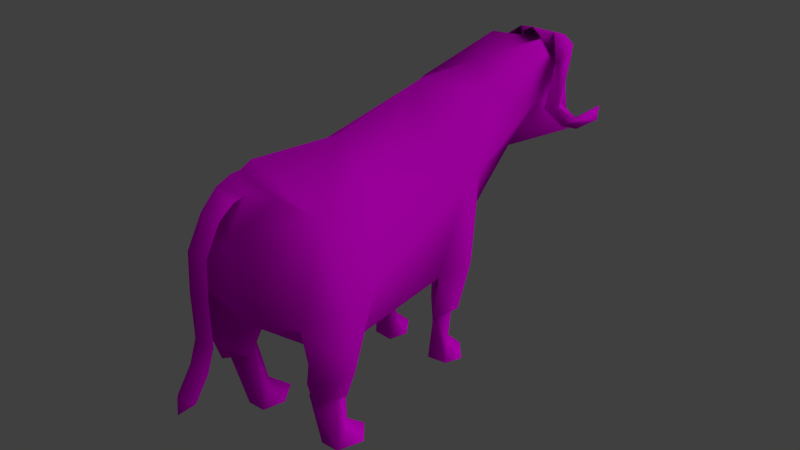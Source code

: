 # Source: aurochs.blend  (saved by Blender 2.72.0; exported with 4.5.12 LTS)
import bpy
from mathutils import Matrix  # noqa: F401  (used for matrix-valued properties, if any)

bpy.ops.wm.read_factory_settings(use_empty=True)
scene = bpy.context.scene
scene.name = 'Scene'

# ---- collections
col_collection_1 = bpy.data.collections.new('Collection 1'); scene.collection.children.link(col_collection_1)

# ---- images (referenced by path relative to the original .blend; pixels are not part of the script)
import os
ASSET_DIR = os.environ.get("B2B_ASSET_DIR", "")  # directory of the original .blend (textures are referenced by path, not embedded)
HERE = os.path.dirname(os.path.abspath(__file__))  # packed textures are extracted next to this script under _unpacked/

def load_image(name, relpath, width, height, colorspace="sRGB"):
    """Load a texture the original file referenced (path relative to the .blend, or extracted next to this script)."""
    p = next((c for c in (os.path.join(HERE, relpath), os.path.join(ASSET_DIR, relpath)) if relpath and os.path.exists(c)), "")
    if p:
        img = bpy.data.images.load(p, check_existing=True)
        img.name = name
    else:  # same state as the original file: an image datablock whose file is absent (Cycles renders it pink)
        img = bpy.data.images.new(name, width, height)
        img.source = "FILE"
        img.filepath = "//" + (relpath or name)
    img.colorspace_settings.name = colorspace
    return img
img_animal_muskox_dds_cached_dds = load_image('animal_muskox.dds.cached.dds', 'animal_muskox.dds.cached.dds', 1024, 1024, 'sRGB')

# ---- materials (node trees are filled in below, after node groups)
mat_material_001 = bpy.data.materials.new('Material.001')
mat_material_001.alpha_threshold = 0.0
mat_material_001.roughness = 0.5

# ---- material node trees
mat_material_001.use_nodes = True; mat_material_001.node_tree.nodes.clear()
_N = mat_material_001.node_tree.nodes; _L = mat_material_001.node_tree.links
n0 = _N.new('ShaderNodeOutputMaterial'); n0.name = 'Material Output'; n0.location = (300, 300)
n1 = _N.new('ShaderNodeBsdfDiffuse'); n1.name = 'Diffuse BSDF'; n1.location = (10, 300)
n2 = _N.new('ShaderNodeTexImage'); n2.name = 'Image Texture'; n2.location = (-180, 300)
n2.width = 140
n2.image = img_animal_muskox_dds_cached_dds
_L.new(n1.outputs[0], n0.inputs[0])
_L.new(n2.outputs[0], n1.inputs[0])
n0.is_active_output = True

# ---- world
world_world = bpy.data.worlds.new('World'); scene.world = world_world
world_world.color = (0.05088, 0.05088, 0.05088)
world_world.use_sun_shadow = False
world_world.sun_shadow_jitter_overblur = 0.0
world_world.cycles.sampling_method = 'MANUAL'
world_world.cycles.sample_map_resolution = 256

# ---- lights
light_point = bpy.data.lights.new('Point', 'SUN')
light_point.transmission_factor = 0.0
light_point.angle = 1.571
light_point.energy = 1.0
light_point.shadow_buffer_clip_start = 0.5
light_point.shadow_soft_size = 1.0
light_point.shadow_cascade_max_distance = 1000.0
light_point.cycles.use_multiple_importance_sampling = False

# ---- meshes
me_muskox_geometry = bpy.data.meshes.new('muskox-Geometry')
me_muskox_geometry.from_pydata([(7.975e-09, -0.09122, 0.8694), (-0.2134, 0.105, 0.7217), (-0.1623, 0.4185, 0.8385), (-8.924e-08, 1.365, 1.322), (-0.2978, -1.254, 0.5906), (-0.2911, -1.203, 0.00317), (-0.2939, -1.142, 0.1166), (-0.4684, -1.217, 0.5707), (-0.4341, -1.203, 0.003173), (-0.3855, -1.398, 0.5554), (-0.02577, 1.82, 2.033), (-0.1619, 1.861, 2.164), (-1.24e-07, 1.762, 2.143), (-1.24e-07, 1.763, 2.142), (0.1623, 0.4185, 0.8385), (0.2134, 0.105, 0.7217), (0.2982, -1.254, 0.5906), (0.2943, -1.142, 0.1166), (0.2914, -1.203, 0.00317), (0.4687, -1.217, 0.5707), (0.3858, -1.398, 0.5554), (0.4344, -1.203, 0.003173), (0.02576, 1.82, 2.033), (0.1619, 1.861, 2.164), (1.047e-08, 0.2172, 2.203), (-0.3584, -0.739, 1.799), (5.312e-08, -0.6076, 2.05), (-0.3247, -1.652, 1.494), (-0.4198, -1.279, 1.798), (-0.4851, -1.548, 1.164), (-0.4754, 0.1454, 1.524), (-0.3445, 0.0353, 1.801), (-0.4432, 0.2802, 0.8508), (-0.3305, 0.5123, 1.477), (-0.3316, 0.6686, 2.031), (-0.4019, -0.05496, 0.8507), (-0.2274, 0.2938, 0.4267), (-0.3558, 0.2512, 0.4346), (-0.1678, 0.1597, 0.5138), (-0.2934, 0.02116, 0.4119), (-0.3325, 0.159, 0.1445), (-0.3304, 0.2055, 0.4594), (-0.2717, 0.2316, 0.1828), (-0.2367, 0.262, 0.4594), (-0.177, 0.1648, 0.1288), (-0.1933, 0.1545, 0.4589), (-0.194, 0.09794, 0.003157), (-0.2848, 0.04455, 0.4595), (-0.3531, 0.1147, 0.003153), (-0.2612, 0.4185, 0.003204), (-0.4049, 0.2486, 0.003212), (-0.1455, 0.2471, 0.003168), (-0.4427, -0.9144, 0.8277), (-0.5239, -0.8839, 1.213), (-0.5908, -1.202, 1.196), (-0.4943, -1.461, 0.6877), (-0.6251, -1.209, 0.7455), (-0.219, -1.21, 0.7684), (-0.4445, -1.092, 0.6183), (-0.2667, -1.299, 0.5364), (-0.4477, -1.412, 0.491), (-0.5417, -1.204, 0.5107), (-0.4507, -1.129, 0.6539), (-0.3866, -1.044, 0.1692), (-0.4429, -1.137, 0.1276), (-0.3666, -0.8441, 0.003166), (-0.2435, -1.03, 0.003248), (-0.503, -1.006, 0.003172), (1.533e-07, -1.55, 1.021), (0.3247, -1.652, 1.494), (1.456e-07, -1.665, 1.655), (1.173e-07, -1.423, 2.138), (-0.223, 1.385, 1.747), (-0.2477, 1.438, 2.214), (-7.801e-08, 0.8924, 2.177), (-0.1428, 2.032, 1.293), (-0.2241, 1.801, 1.86), (-1.262e-07, 1.787, 2.122), (-1.581e-07, 2.152, 1.393), (0.1428, 2.032, 1.293), (-0.2454, 1.833, 1.973), (-0.09331, 1.797, 1.972), (-1.122e-07, 1.627, 2.252), (-0.1552, 1.705, 2.215), (-0.0755, 1.614, 2.203), (-0.285, 1.789, 2.128), (-0.3272, 1.476, 2.069), (-0.3373, 1.607, 1.837), (-0.3825, 1.559, 1.942), (-0.2975, 1.403, 1.699), (-0.3746, 1.528, 1.725), (-0.4013, 1.424, 1.714), (-0.4451, 1.662, 1.486), (-0.4208, 1.681, 1.575), (-0.4111, 1.497, 1.551), (-0.4685, 1.615, 1.581), (-0.5715, 1.756, 1.567), (-0.5423, 1.829, 1.664), (0.2477, 1.308, 2.262), (0.3584, -0.739, 1.799), (0.4851, -1.548, 1.164), (0.4198, -1.279, 1.798), (0.4754, 0.1454, 1.524), (0.3445, 0.0353, 1.801), (0.4432, 0.2802, 0.8508), (0.3305, 0.5123, 1.477), (0.3316, 0.6686, 2.031), (0.4019, -0.05496, 0.8507), (0.2278, 0.2938, 0.4267), (0.3562, 0.2512, 0.4346), (0.1682, 0.1597, 0.5138), (0.2937, 0.02116, 0.4119), (0.3328, 0.159, 0.1445), (0.2721, 0.2316, 0.1828), (0.3307, 0.2055, 0.4594), (0.2371, 0.262, 0.4594), (0.1773, 0.1648, 0.1288), (0.1936, 0.1545, 0.4589), (0.1944, 0.09794, 0.003157), (0.2852, 0.04456, 0.4595), (0.3534, 0.1147, 0.003153), (0.2615, 0.4185, 0.003204), (0.4052, 0.2486, 0.003212), (0.1459, 0.2471, 0.003168), (0.5239, -0.8839, 1.213), (0.4427, -0.9144, 0.8277), (0.5908, -1.202, 1.196), (0.4943, -1.461, 0.6877), (0.6251, -1.209, 0.7455), (0.219, -1.21, 0.7684), (0.4445, -1.092, 0.6183), (0.2671, -1.299, 0.5364), (0.4481, -1.412, 0.491), (0.5421, -1.204, 0.5107), (0.4507, -1.129, 0.6539), (0.3869, -1.044, 0.1692), (0.4433, -1.137, 0.1276), (0.367, -0.8441, 0.003166), (0.2438, -1.03, 0.003248), (0.5033, -1.006, 0.003172), (0.223, 1.385, 1.747), (0.2241, 1.801, 1.86), (0.2454, 1.833, 1.973), (0.09331, 1.797, 1.972), (0.1552, 1.705, 2.215), (0.0755, 1.614, 2.203), (0.285, 1.789, 2.128), (0.3272, 1.476, 2.069), (0.3373, 1.607, 1.837), (0.3825, 1.559, 1.942), (0.2975, 1.403, 1.699), (0.3746, 1.528, 1.725), (0.4013, 1.424, 1.714), (0.4451, 1.662, 1.486), (0.4208, 1.681, 1.575), (0.4111, 1.497, 1.551), (0.4685, 1.615, 1.581), (0.5715, 1.756, 1.567), (0.5423, 1.829, 1.664), (1.314e-07, -1.508, 2.1), (-0.2099, -1.411, 1.929), (0.2099, -1.411, 1.929), (1.919e-07, -1.615, 1.861), (1.861e-07, -1.591, 2.1), (-0.08524, -1.561, 1.973), (0.08524, -1.561, 1.973), (1.919e-07, -2.169, 0.6514), (1.861e-07, -2.159, 0.774), (-0.08524, -2.086, 0.7281), (0.08524, -2.086, 0.7281), (0.08524, -1.66, 1.955), (-0.08524, -1.66, 1.955), (1.861e-07, -1.712, 2.06), (0.08524, -1.916, 1.39), (1.861e-07, -1.979, 1.45), (-0.08524, -1.916, 1.39), (-0.08524, -1.901, 1.673), (0.08524, -1.901, 1.673), (1.861e-07, -1.958, 1.74), (-0.08524, -1.78, 1.878), (0.08524, -1.78, 1.878), (1.861e-07, -1.835, 1.948), (0.08524, -1.907, 1.059), (1.861e-07, -1.975, 1.112), (-0.08524, -1.907, 1.059), (0.08524, -1.967, 0.8936), (1.861e-07, -2.038, 0.9431), (-0.08524, -1.967, 0.8936)], [], [(0, 1, 2), (2, 3, 0), (4, 5, 6), (7, 8, 9), (8, 5, 9), (10, 11, 12), (12, 13, 10), (0, 3, 14), (14, 15, 0), (16, 17, 18), (19, 20, 21), (21, 20, 18), (22, 13, 12), (12, 23, 22), (24, 25, 26), (27, 28, 29), (30, 25, 31), (32, 33, 2), (30, 34, 33), (31, 24, 34), (35, 30, 32), (0, 35, 1), (2, 36, 32), (32, 36, 37), (36, 2, 38), (2, 1, 38), (35, 39, 1), (1, 39, 38), (32, 37, 35), (35, 37, 39), (40, 41, 42), (41, 43, 42), (44, 42, 45), (43, 45, 42), (46, 44, 47), (45, 47, 44), (48, 47, 40), (47, 41, 40), (46, 47, 48), (49, 50, 42), (40, 42, 50), (49, 42, 51), (42, 44, 51), (51, 44, 46), (40, 50, 48), (32, 30, 33), (35, 52, 53), (26, 25, 28), (28, 54, 29), (55, 29, 56), (54, 56, 29), (25, 53, 28), (53, 54, 28), (56, 53, 52), (55, 57, 29), (52, 57, 58), (57, 59, 58), (57, 55, 59), (55, 60, 59), (56, 61, 60), (52, 58, 56), (56, 58, 61), (9, 4, 7), (62, 7, 4), (62, 6, 63), (62, 63, 7), (7, 63, 64), (65, 63, 66), (63, 6, 66), (67, 8, 64), (65, 67, 63), (64, 63, 67), (68, 27, 29), (68, 69, 70), (27, 70, 28), (160, 70, 162, 164), (29, 57, 68), (72, 3, 33), (33, 34, 72), (34, 73, 72), (74, 73, 34), (33, 3, 2), (75, 3, 72), (73, 76, 72), (76, 73, 77), (77, 78, 76), (78, 75, 76), (75, 79, 3), (30, 31, 34), (26, 28, 71), (24, 31, 25), (80, 10, 81), (82, 11, 83), (81, 84, 80), (84, 83, 80), (85, 83, 11), (11, 80, 85), (83, 86, 80), (80, 86, 87), (88, 80, 87), (86, 85, 88), (84, 82, 83), (89, 90, 86), (87, 86, 90), (86, 88, 91), (88, 90, 91), (88, 87, 90), (86, 91, 89), (86, 83, 85), (92, 93, 89), (90, 89, 93), (91, 94, 89), (91, 95, 94), (92, 94, 96), (90, 93, 95), (92, 89, 94), (95, 91, 90), (93, 92, 97), (95, 93, 97), (96, 95, 97), (92, 96, 97), (11, 10, 80), (96, 94, 95), (35, 53, 30), (30, 53, 25), (0, 52, 35), (88, 85, 80), (56, 54, 53), (7, 64, 8), (4, 9, 5), (62, 4, 6), (66, 6, 5), (60, 55, 56), (74, 34, 24), (74, 98, 77), (12, 11, 82), (24, 26, 99), (69, 100, 101), (102, 103, 99), (104, 14, 105), (102, 105, 106), (103, 106, 24), (107, 104, 102), (0, 15, 107), (14, 104, 108), (104, 109, 108), (108, 110, 14), (14, 110, 15), (107, 15, 111), (15, 110, 111), (104, 107, 109), (107, 111, 109), (112, 113, 114), (114, 113, 115), (116, 117, 113), (115, 113, 117), (118, 119, 116), (117, 116, 119), (120, 112, 119), (119, 112, 114), (118, 120, 119), (121, 113, 122), (112, 122, 113), (121, 123, 113), (113, 123, 116), (123, 118, 116), (112, 120, 122), (104, 105, 102), (107, 124, 125), (26, 101, 99), (101, 100, 126), (127, 128, 100), (126, 100, 128), (0, 68, 57), (99, 101, 124), (124, 101, 126), (128, 125, 124), (127, 100, 129), (125, 130, 129), (129, 130, 131), (129, 131, 127), (127, 131, 132), (128, 132, 133), (125, 128, 130), (128, 133, 130), (20, 19, 16), (134, 16, 19), (134, 135, 17), (134, 19, 135), (19, 136, 135), (137, 138, 135), (135, 138, 17), (139, 136, 21), (137, 135, 139), (136, 139, 135), (68, 100, 69), (69, 101, 70), (70, 101, 161), (100, 68, 129), (140, 105, 3), (105, 140, 106), (106, 140, 98), (74, 106, 98), (105, 14, 3), (141, 140, 79), (98, 140, 141), (141, 77, 98), (77, 141, 78), (78, 141, 79), (102, 106, 103), (26, 71, 101), (24, 99, 103), (142, 143, 22), (144, 23, 82), (143, 142, 145), (145, 142, 144), (146, 23, 144), (23, 146, 142), (144, 142, 147), (142, 148, 147), (149, 148, 142), (147, 149, 146), (145, 144, 82), (150, 147, 151), (148, 151, 147), (147, 152, 149), (149, 152, 151), (149, 151, 148), (147, 150, 152), (147, 146, 144), (153, 150, 154), (151, 154, 150), (152, 150, 155), (152, 155, 156), (153, 157, 155), (151, 156, 154), (153, 155, 150), (156, 151, 152), (154, 158, 153), (156, 158, 154), (157, 158, 156), (153, 158, 157), (23, 142, 22), (157, 156, 155), (107, 102, 124), (102, 99, 124), (0, 107, 125), (149, 142, 146), (128, 124, 126), (19, 21, 136), (16, 18, 20), (134, 17, 16), (138, 18, 17), (132, 128, 127), (74, 24, 106), (12, 82, 23), (77, 73, 74), (75, 78, 79), (70, 27, 68), (75, 72, 76), (79, 140, 3), (0, 129, 68), (0, 57, 52), (125, 129, 0), (28, 160, 159), (159, 161, 101), (28, 70, 160), (70, 161, 165, 162), (71, 28, 159), (71, 159, 101), (164, 162, 165), (161, 159, 163, 165), (159, 160, 164, 163), (166, 167, 168), (167, 166, 169), (185, 186, 167, 169), (186, 187, 168, 167), (165, 163, 172, 170), (163, 164, 171, 172), (177, 178, 174, 173), (178, 176, 175, 174), (180, 181, 178, 177), (181, 179, 176, 178), (170, 172, 181, 180), (172, 171, 179, 181), (173, 174, 183, 182), (174, 175, 184, 183), (182, 183, 186, 185), (183, 184, 187, 186)])
me_muskox_geometry.polygons.foreach_set('use_smooth', [True] * 289)
_uv = me_muskox_geometry.uv_layers.new(name='muskox-Geometry-UV')
_uv.uv.foreach_set('vector', [0.438, 0.01018, 0.4656, 0.1224, 0.373, 0.45, 0.373, 0.45, 0.2381, 0.451, 0.438, 0.01018, 0.04823, 0.6663, 0.09859, 0.01018, 0.05305, 0.1028, 0.04063, 0.6449, 0.09863, 0.01018, 0.09862, 0.6452, 0.09863, 0.01018, 0.09859, 0.01018, 0.09862, 0.6452, 0.2308, 0.4292, 0.246, 0.311, 0.241, 0.4083, 0.241, 0.4083, 0.2409, 0.408, 0.2308, 0.4292, 0.438, 0.01018, 0.2381, 0.451, 0.373, 0.45, 0.373, 0.45, 0.4656, 0.1224, 0.438, 0.01018, 0.04823, 0.6663, 0.05305, 0.1028, 0.09859, 0.01018, 0.04063, 0.6449, 0.09862, 0.6452, 0.09863, 0.01018, 0.09863, 0.01018, 0.09862, 0.6452, 0.09859, 0.01018, 0.2308, 0.4292, 0.2409, 0.408, 0.241, 0.4083, 0.241, 0.4083, 0.246, 0.311, 0.2308, 0.4292, 0.5547, 0.9898, 0.7155, 0.7462, 0.6854, 0.9898, 0.9486, 0.5613, 0.8488, 0.757, 0.9281, 0.3634, 0.5033, 0.6035, 0.7155, 0.7462, 0.517, 0.7817, 0.4647, 0.4073, 0.3929, 0.6179, 0.373, 0.45, 0.5033, 0.6035, 0.363, 0.8212, 0.3929, 0.6179, 0.517, 0.7817, 0.5547, 0.9898, 0.363, 0.8212, 0.5893, 0.3141, 0.5033, 0.6035, 0.4647, 0.4073, 0.438, 0.01018, 0.5893, 0.3141, 0.4656, 0.1224, 0.373, 0.45, 0.4695, 0.295, 0.4647, 0.4073, 0.4647, 0.4073, 0.4695, 0.295, 0.4962, 0.3078, 0.4695, 0.295, 0.373, 0.45, 0.4774, 0.2437, 0.373, 0.45, 0.4656, 0.1224, 0.4774, 0.2437, 0.5893, 0.3141, 0.5057, 0.2677, 0.4656, 0.1224, 0.4656, 0.1224, 0.5057, 0.2677, 0.4774, 0.2437, 0.4647, 0.4073, 0.4962, 0.3078, 0.5893, 0.3141, 0.5893, 0.3141, 0.4962, 0.3078, 0.5057, 0.2677, 0.1476, 0.0987, 0.1467, 0.4574, 0.117, 0.1199, 0.1467, 0.4574, 0.1165, 0.4575, 0.117, 0.1199, 0.1458, 0.08996, 0.117, 0.1199, 0.1694, 0.4572, 0.1165, 0.4575, 0.1694, 0.4572, 0.117, 0.1199, 0.2004, 0.01018, 0.1458, 0.08996, 0.2006, 0.4575, 0.1694, 0.4572, 0.2006, 0.4575, 0.1458, 0.08996, 0.1951, 0.01018, 0.2006, 0.4575, 0.1476, 0.0987, 0.2006, 0.4575, 0.1467, 0.4574, 0.1476, 0.0987, 0.2004, 0.01018, 0.2006, 0.4575, 0.1951, 0.01018, 0.1164, 0.01018, 0.1703, 0.01018, 0.117, 0.1199, 0.1476, 0.0987, 0.117, 0.1199, 0.1703, 0.01018, 0.1164, 0.01018, 0.117, 0.1199, 0.1708, 0.01018, 0.117, 0.1199, 0.1458, 0.08996, 0.1708, 0.01018, 0.1708, 0.01018, 0.1458, 0.08996, 0.2004, 0.01018, 0.1476, 0.0987, 0.1703, 0.01018, 0.1951, 0.01018, 0.4647, 0.4073, 0.5033, 0.6035, 0.3929, 0.6179, 0.5893, 0.3141, 0.7246, 0.2256, 0.745, 0.4399, 0.6854, 0.9898, 0.7155, 0.7462, 0.8488, 0.757, 0.8488, 0.757, 0.8316, 0.4405, 0.9281, 0.3634, 0.8714, 0.2873, 0.9281, 0.3634, 0.8159, 0.3175, 0.8316, 0.4405, 0.8159, 0.3175, 0.9281, 0.3634, 0.7155, 0.7462, 0.745, 0.4399, 0.8488, 0.757, 0.745, 0.4399, 0.8316, 0.4405, 0.8488, 0.757, 0.8159, 0.3175, 0.745, 0.4399, 0.7246, 0.2256, 0.8714, 0.2873, 0.8181, 0.1104, 0.9281, 0.3634, 0.7246, 0.2256, 0.8181, 0.1104, 0.7812, 0.2249, 0.8181, 0.1104, 0.8166, 0.1816, 0.7812, 0.2249, 0.8181, 0.1104, 0.8714, 0.2873, 0.8166, 0.1816, 0.8714, 0.2873, 0.8281, 0.2344, 0.8166, 0.1816, 0.8159, 0.3175, 0.8118, 0.2396, 0.8281, 0.2344, 0.7246, 0.2256, 0.7812, 0.2249, 0.8159, 0.3175, 0.8159, 0.3175, 0.7812, 0.2249, 0.8118, 0.2396, 0.09862, 0.6452, 0.04823, 0.6663, 0.04063, 0.6449, 0.01147, 0.6732, 0.04063, 0.6449, 0.04823, 0.6663, 0.01147, 0.6732, 0.05305, 0.1028, 0.01116, 0.1523, 0.01147, 0.6732, 0.01116, 0.1523, 0.04063, 0.6449, 0.04063, 0.6449, 0.01116, 0.1523, 0.05175, 0.1105, 0.01217, 0.01018, 0.01116, 0.1523, 0.05687, 0.01018, 0.01116, 0.1523, 0.05305, 0.1028, 0.05687, 0.01018, 0.05111, 0.01018, 0.09863, 0.01018, 0.05175, 0.1105, 0.01217, 0.01018, 0.05111, 0.01018, 0.01116, 0.1523, 0.05175, 0.1105, 0.01116, 0.1523, 0.05111, 0.01018, 0.9898, 0.01018, 0.9486, 0.5613, 0.9281, 0.3634, 0.9898, 0.01018, 0.9486, 0.5613, 0.9898, 0.6687, 0.9486, 0.5613, 0.9898, 0.6687, 0.8488, 0.757, 0.8898, 0.7931, 0.9898, 0.6687, 0.9898, 0.6687, 0.8898, 0.7931, 0.9281, 0.3634, 0.8181, 0.1104, 0.9898, 0.01018, 0.2413, 0.6562, 0.2381, 0.451, 0.3929, 0.6179, 0.3929, 0.6179, 0.363, 0.8212, 0.2413, 0.6562, 0.363, 0.8212, 0.2283, 0.8739, 0.2413, 0.6562, 0.3085, 0.9898, 0.2283, 0.8739, 0.363, 0.8212, 0.3929, 0.6179, 0.2381, 0.451, 0.373, 0.45, 0.01018, 0.7944, 0.2381, 0.451, 0.2413, 0.6562, 0.2283, 0.8739, 0.129, 0.8579, 0.2413, 0.6562, 0.129, 0.8579, 0.2283, 0.8739, 0.1322, 0.9898, 0.1322, 0.9898, 0.01018, 0.9898, 0.129, 0.8579, 0.01018, 0.9898, 0.01018, 0.7944, 0.129, 0.8579, 0.01018, 0.7944, 0.01018, 0.7944, 0.2381, 0.451, 0.5033, 0.6035, 0.517, 0.7817, 0.363, 0.8212, 0.6854, 0.9898, 0.8488, 0.757, 0.8717, 0.9898, 0.5547, 0.9898, 0.517, 0.7817, 0.7155, 0.7462, 0.2167, 0.2442, 0.2308, 0.4292, 0.217, 0.4517, 0.2526, 0.3831, 0.246, 0.311, 0.2706, 0.3427, 0.217, 0.4517, 0.2423, 0.4077, 0.2167, 0.2442, 0.2423, 0.4077, 0.2706, 0.3427, 0.2167, 0.2442, 0.2597, 0.2715, 0.2706, 0.3427, 0.246, 0.311, 0.246, 0.311, 0.2167, 0.2442, 0.2597, 0.2715, 0.2706, 0.3427, 0.315, 0.2355, 0.2167, 0.2442, 0.2167, 0.2442, 0.315, 0.2355, 0.2166, 0.1563, 0.258, 0.1777, 0.2167, 0.2442, 0.2166, 0.1563, 0.315, 0.2355, 0.2597, 0.2715, 0.258, 0.1777, 0.2423, 0.4077, 0.2526, 0.3831, 0.2706, 0.3427, 0.3397, 0.1792, 0.2166, 0.01018, 0.315, 0.2355, 0.2166, 0.1563, 0.315, 0.2355, 0.2166, 0.01018, 0.315, 0.2355, 0.258, 0.1777, 0.2702, 0.1008, 0.258, 0.1777, 0.2166, 0.01018, 0.2702, 0.1008, 0.258, 0.1777, 0.2166, 0.1563, 0.2166, 0.01018, 0.315, 0.2355, 0.2702, 0.1008, 0.3397, 0.1792, 0.315, 0.2355, 0.2706, 0.3427, 0.2597, 0.2715, 0.3625, 0.05726, 0.3459, 0.01018, 0.3397, 0.1792, 0.2166, 0.01018, 0.3397, 0.1792, 0.3459, 0.01018, 0.2702, 0.1008, 0.3655, 0.1238, 0.3397, 0.1792, 0.2702, 0.1008, 0.3415, 0.07576, 0.3655, 0.1238, 0.3625, 0.05726, 0.3655, 0.1238, 0.3801, 0.09708, 0.2166, 0.01018, 0.3459, 0.01018, 0.3415, 0.07576, 0.3625, 0.05726, 0.3397, 0.1792, 0.3655, 0.1238, 0.3415, 0.07576, 0.2702, 0.1008, 0.2166, 0.01018, 0.3459, 0.01018, 0.3625, 0.05726, 0.4214, 0.01018, 0.3415, 0.07576, 0.3459, 0.01018, 0.4214, 0.01018, 0.3801, 0.09708, 0.3415, 0.07576, 0.4214, 0.01018, 0.3625, 0.05726, 0.3801, 0.09708, 0.4214, 0.01018, 0.246, 0.311, 0.2308, 0.4292, 0.2167, 0.2442, 0.3801, 0.09708, 0.3655, 0.1238, 0.3415, 0.07576, 0.5893, 0.3141, 0.745, 0.4399, 0.5033, 0.6035, 0.5033, 0.6035, 0.745, 0.4399, 0.7155, 0.7462, 0.438, 0.01018, 0.7246, 0.2256, 0.5893, 0.3141, 0.258, 0.1777, 0.2597, 0.2715, 0.2167, 0.2442, 0.8159, 0.3175, 0.8316, 0.4405, 0.745, 0.4399, 0.04063, 0.6449, 0.05175, 0.1105, 0.09863, 0.01018, 0.04823, 0.6663, 0.09862, 0.6452, 0.09859, 0.01018, 0.01147, 0.6732, 0.04823, 0.6663, 0.05305, 0.1028, 0.05687, 0.01018, 0.05305, 0.1028, 0.09859, 0.01018, 0.8281, 0.2344, 0.8714, 0.2873, 0.8159, 0.3175, 0.3085, 0.9898, 0.363, 0.8212, 0.5547, 0.9898, 0.3085, 0.9898, 0.2283, 0.8739, 0.1322, 0.9898, 0.241, 0.4083, 0.246, 0.311, 0.2526, 0.3831, 0.5547, 0.9898, 0.6854, 0.9898, 0.7155, 0.7462, 0.9486, 0.5613, 0.9281, 0.3634, 0.8488, 0.757, 0.5033, 0.6035, 0.517, 0.7817, 0.7155, 0.7462, 0.4647, 0.4073, 0.373, 0.45, 0.3929, 0.6179, 0.5033, 0.6035, 0.3929, 0.6179, 0.363, 0.8212, 0.517, 0.7817, 0.363, 0.8212, 0.5547, 0.9898, 0.5893, 0.3141, 0.4647, 0.4073, 0.5033, 0.6035, 0.438, 0.01018, 0.4656, 0.1224, 0.5893, 0.3141, 0.373, 0.45, 0.4647, 0.4073, 0.4695, 0.295, 0.4647, 0.4073, 0.4962, 0.3078, 0.4695, 0.295, 0.4695, 0.295, 0.4774, 0.2437, 0.373, 0.45, 0.373, 0.45, 0.4774, 0.2437, 0.4656, 0.1224, 0.5893, 0.3141, 0.4656, 0.1224, 0.5057, 0.2677, 0.4656, 0.1224, 0.4774, 0.2437, 0.5057, 0.2677, 0.4647, 0.4073, 0.5893, 0.3141, 0.4962, 0.3078, 0.5893, 0.3141, 0.5057, 0.2677, 0.4962, 0.3078, 0.1476, 0.0987, 0.117, 0.1199, 0.1467, 0.4574, 0.1467, 0.4574, 0.117, 0.1199, 0.1165, 0.4575, 0.1458, 0.08996, 0.1694, 0.4572, 0.117, 0.1199, 0.1165, 0.4575, 0.117, 0.1199, 0.1694, 0.4572, 0.2004, 0.01018, 0.2006, 0.4575, 0.1458, 0.08996, 0.1694, 0.4572, 0.1458, 0.08996, 0.2006, 0.4575, 0.1951, 0.01018, 0.1476, 0.0987, 0.2006, 0.4575, 0.2006, 0.4575, 0.1476, 0.0987, 0.1467, 0.4574, 0.2004, 0.01018, 0.1951, 0.01018, 0.2006, 0.4575, 0.1164, 0.01018, 0.117, 0.1199, 0.1703, 0.01018, 0.1476, 0.0987, 0.1703, 0.01018, 0.117, 0.1199, 0.1164, 0.01018, 0.1708, 0.01018, 0.117, 0.1199, 0.117, 0.1199, 0.1708, 0.01018, 0.1458, 0.08996, 0.1708, 0.01018, 0.2004, 0.01018, 0.1458, 0.08996, 0.1476, 0.0987, 0.1951, 0.01018, 0.1703, 0.01018, 0.4647, 0.4073, 0.3929, 0.6179, 0.5033, 0.6035, 0.5893, 0.3141, 0.745, 0.4399, 0.7246, 0.2256, 0.6854, 0.9898, 0.8488, 0.757, 0.7155, 0.7462, 0.8488, 0.757, 0.9281, 0.3634, 0.8316, 0.4405, 0.8714, 0.2873, 0.8159, 0.3175, 0.9281, 0.3634, 0.8316, 0.4405, 0.9281, 0.3634, 0.8159, 0.3175, 0.438, 0.01018, 0.9898, 0.01018, 0.8181, 0.1104, 0.7155, 0.7462, 0.8488, 0.757, 0.745, 0.4399, 0.745, 0.4399, 0.8488, 0.757, 0.8316, 0.4405, 0.8159, 0.3175, 0.7246, 0.2256, 0.745, 0.4399, 0.8714, 0.2873, 0.9281, 0.3634, 0.8181, 0.1104, 0.7246, 0.2256, 0.7812, 0.2249, 0.8181, 0.1104, 0.8181, 0.1104, 0.7812, 0.2249, 0.8166, 0.1816, 0.8181, 0.1104, 0.8166, 0.1816, 0.8714, 0.2873, 0.8714, 0.2873, 0.8166, 0.1816, 0.8281, 0.2344, 0.8159, 0.3175, 0.8281, 0.2344, 0.8118, 0.2396, 0.7246, 0.2256, 0.8159, 0.3175, 0.7812, 0.2249, 0.8159, 0.3175, 0.8118, 0.2396, 0.7812, 0.2249, 0.09862, 0.6452, 0.04063, 0.6449, 0.04823, 0.6663, 0.01147, 0.6732, 0.04823, 0.6663, 0.04063, 0.6449, 0.01147, 0.6732, 0.01116, 0.1523, 0.05305, 0.1028, 0.01147, 0.6732, 0.04063, 0.6449, 0.01116, 0.1523, 0.04063, 0.6449, 0.05175, 0.1105, 0.01116, 0.1523, 0.01217, 0.01018, 0.05687, 0.01018, 0.01116, 0.1523, 0.01116, 0.1523, 0.05687, 0.01018, 0.05305, 0.1028, 0.05111, 0.01018, 0.05175, 0.1105, 0.09863, 0.01018, 0.01217, 0.01018, 0.01116, 0.1523, 0.05111, 0.01018, 0.05175, 0.1105, 0.05111, 0.01018, 0.01116, 0.1523, 0.9898, 0.01018, 0.9281, 0.3634, 0.9486, 0.5613, 0.9486, 0.5613, 0.8488, 0.757, 0.9898, 0.6687, 0.9898, 0.6687, 0.8488, 0.757, 0.8898, 0.7931, 0.9281, 0.3634, 0.9898, 0.01018, 0.8181, 0.1104, 0.2413, 0.6562, 0.3929, 0.6179, 0.2381, 0.451, 0.3929, 0.6179, 0.2413, 0.6562, 0.363, 0.8212, 0.363, 0.8212, 0.2413, 0.6562, 0.2283, 0.8739, 0.3085, 0.9898, 0.363, 0.8212, 0.2283, 0.8739, 0.3929, 0.6179, 0.373, 0.45, 0.2381, 0.451, 0.129, 0.8579, 0.2413, 0.6562, 0.01018, 0.7944, 0.2283, 0.8739, 0.2413, 0.6562, 0.129, 0.8579, 0.129, 0.8579, 0.1322, 0.9898, 0.2283, 0.8739, 0.1322, 0.9898, 0.129, 0.8579, 0.01018, 0.9898, 0.01018, 0.9898, 0.129, 0.8579, 0.01018, 0.7944, 0.5033, 0.6035, 0.363, 0.8212, 0.517, 0.7817, 0.6854, 0.9898, 0.8717, 0.9898, 0.8488, 0.757, 0.5547, 0.9898, 0.7155, 0.7462, 0.517, 0.7817, 0.2167, 0.2442, 0.217, 0.4517, 0.2308, 0.4292, 0.2706, 0.3427, 0.246, 0.311, 0.2526, 0.3831, 0.217, 0.4517, 0.2167, 0.2442, 0.2423, 0.4077, 0.2423, 0.4077, 0.2167, 0.2442, 0.2706, 0.3427, 0.2597, 0.2715, 0.246, 0.311, 0.2706, 0.3427, 0.246, 0.311, 0.2597, 0.2715, 0.2167, 0.2442, 0.2706, 0.3427, 0.2167, 0.2442, 0.315, 0.2355, 0.2167, 0.2442, 0.2166, 0.1563, 0.315, 0.2355, 0.258, 0.1777, 0.2166, 0.1563, 0.2167, 0.2442, 0.315, 0.2355, 0.258, 0.1777, 0.2597, 0.2715, 0.2423, 0.4077, 0.2706, 0.3427, 0.2526, 0.3831, 0.3397, 0.1792, 0.315, 0.2355, 0.2166, 0.01018, 0.2166, 0.1563, 0.2166, 0.01018, 0.315, 0.2355, 0.315, 0.2355, 0.2702, 0.1008, 0.258, 0.1777, 0.258, 0.1777, 0.2702, 0.1008, 0.2166, 0.01018, 0.258, 0.1777, 0.2166, 0.01018, 0.2166, 0.1563, 0.315, 0.2355, 0.3397, 0.1792, 0.2702, 0.1008, 0.315, 0.2355, 0.2597, 0.2715, 0.2706, 0.3427, 0.3625, 0.05726, 0.3397, 0.1792, 0.3459, 0.01018, 0.2166, 0.01018, 0.3459, 0.01018, 0.3397, 0.1792, 0.2702, 0.1008, 0.3397, 0.1792, 0.3655, 0.1238, 0.2702, 0.1008, 0.3655, 0.1238, 0.3415, 0.07576, 0.3625, 0.05726, 0.3801, 0.09708, 0.3655, 0.1238, 0.2166, 0.01018, 0.3415, 0.07576, 0.3459, 0.01018, 0.3625, 0.05726, 0.3655, 0.1238, 0.3397, 0.1792, 0.3415, 0.07576, 0.2166, 0.01018, 0.2702, 0.1008, 0.3459, 0.01018, 0.4214, 0.01018, 0.3625, 0.05726, 0.3415, 0.07576, 0.4214, 0.01018, 0.3459, 0.01018, 0.3801, 0.09708, 0.4214, 0.01018, 0.3415, 0.07576, 0.3625, 0.05726, 0.4214, 0.01018, 0.3801, 0.09708, 0.246, 0.311, 0.2167, 0.2442, 0.2308, 0.4292, 0.3801, 0.09708, 0.3415, 0.07576, 0.3655, 0.1238, 0.5893, 0.3141, 0.5033, 0.6035, 0.745, 0.4399, 0.5033, 0.6035, 0.7155, 0.7462, 0.745, 0.4399, 0.438, 0.01018, 0.5893, 0.3141, 0.7246, 0.2256, 0.258, 0.1777, 0.2167, 0.2442, 0.2597, 0.2715, 0.8159, 0.3175, 0.745, 0.4399, 0.8316, 0.4405, 0.04063, 0.6449, 0.09863, 0.01018, 0.05175, 0.1105, 0.04823, 0.6663, 0.09859, 0.01018, 0.09862, 0.6452, 0.01147, 0.6732, 0.05305, 0.1028, 0.04823, 0.6663, 0.05687, 0.01018, 0.09859, 0.01018, 0.05305, 0.1028, 0.8281, 0.2344, 0.8159, 0.3175, 0.8714, 0.2873, 0.3085, 0.9898, 0.5547, 0.9898, 0.363, 0.8212, 0.241, 0.4083, 0.2526, 0.3831, 0.246, 0.311, 0.1322, 0.9898, 0.2283, 0.8739, 0.3085, 0.9898, 0.01018, 0.7944, 0.01018, 0.9898, 0.01018, 0.7944, 0.9898, 0.6687, 0.9486, 0.5613, 0.9898, 0.01018, 0.01018, 0.7944, 0.2413, 0.6562, 0.129, 0.8579, 0.01018, 0.7944, 0.2413, 0.6562, 0.2381, 0.451, 0.438, 0.01018, 0.8181, 0.1104, 0.9898, 0.01018, 0.438, 0.01018, 0.8181, 0.1104, 0.7246, 0.2256, 0.7246, 0.2256, 0.8181, 0.1104, 0.438, 0.01018, 0.8488, 0.757, 0.8898, 0.7931, 0.9308, 0.8293, 0.9308, 0.8293, 0.8898, 0.7931, 0.8488, 0.757, 0.8488, 0.757, 0.9898, 0.6687, 0.8898, 0.7931, 0.9898, 0.6687, 0.8898, 0.7931, 0.8898, 0.7931, 0.9898, 0.6687, 0.8717, 0.9898, 0.8488, 0.757, 0.9308, 0.8293, 0.8717, 0.9898, 0.9308, 0.8293, 0.8488, 0.757, 0.9898, 0.6687, 0.8898, 0.7931, 0.0, 0.0, 0.8898, 0.7931, 0.9308, 0.8293, 0.9308, 0.8293, 0.8898, 0.7931, 0.9308, 0.8293, 0.8898, 0.7931, 0.8898, 0.7931, 0.9308, 0.8293, 0.9898, 0.6687, 0.9308, 0.8293, 0.8898, 0.7931, 0.9308, 0.8293, 0.9898, 0.6687, 0.8898, 0.7931, 0.8898, 0.7931, 0.9308, 0.8293, 0.9308, 0.8293, 0.8898, 0.7931, 0.9308, 0.8293, 0.8898, 0.7931, 0.8898, 0.7931, 0.9308, 0.8293, 0.8898, 0.7931, 0.9308, 0.8293, 0.9308, 0.8293, 0.8898, 0.7931, 0.9308, 0.8293, 0.8898, 0.7931, 0.8898, 0.7931, 0.9308, 0.8293, 0.8898, 0.7931, 0.9308, 0.8293, 0.9308, 0.8293, 0.8898, 0.7931, 0.9308, 0.8293, 0.8898, 0.7931, 0.8898, 0.7931, 0.9308, 0.8293, 0.8898, 0.7931, 0.9308, 0.8293, 0.9308, 0.8293, 0.8898, 0.7931, 0.9308, 0.8293, 0.8898, 0.7931, 0.8898, 0.7931, 0.9308, 0.8293, 0.8898, 0.7931, 0.9308, 0.8293, 0.9308, 0.8293, 0.8898, 0.7931, 0.9308, 0.8293, 0.8898, 0.7931, 0.8898, 0.7931, 0.9308, 0.8293, 0.8898, 0.7931, 0.9308, 0.8293, 0.9308, 0.8293, 0.8898, 0.7931, 0.9308, 0.8293, 0.8898, 0.7931, 0.8898, 0.7931, 0.9308, 0.8293, 0.8898, 0.7931, 0.9308, 0.8293, 0.9308, 0.8293, 0.8898, 0.7931, 0.9308, 0.8293, 0.8898, 0.7931, 0.8898, 0.7931, 0.9308, 0.8293])
me_muskox_geometry.materials.append(mat_material_001)
me_muskox_geometry.use_remesh_preserve_volume = False
me_muskox_geometry.use_remesh_preserve_attributes = False
me_muskox_geometry.use_mirror_vertex_groups = False
me_muskox_geometry.update()
arm_armature = bpy.data.armatures.new('Armature')  # bones are not reproduced

# ---- objects
ob_armature = bpy.data.objects.new('Armature', arm_armature)
ob_muskox = bpy.data.objects.new('muskox', me_muskox_geometry)
ob_point = bpy.data.objects.new('Point', light_point)

# ---- transforms, parenting, visibility, modifiers, constraints
ob_armature.location = (0.0, 0.0, 0.0)
ob_armature.show_in_front = True
ob_armature.lineart.crease_threshold = 0.0
ob_muskox.parent = ob_armature
ob_muskox.location = (0.0, 0.0, 0.0)
ob_muskox.scale = (1.4, 1.4, 1.4)
ob_muskox.lineart.crease_threshold = 0.0
_vg = ob_muskox.vertex_groups.new(name='ThreeBagsFull')
_vg = ob_muskox.vertex_groups.new(name='Neck')
for _i, _w in zip([2, 3, 14, 24, 30, 31, 32, 33, 34, 72, 73, 74, 75, 76, 77, 78, 79, 98, 102, 103, 104, 105, 106, 140, 141], [0.09401, 0.8938, 0.09397, 0.141, 0.06702, 0.08526, 0.008003, 0.7026, 0.7858, 0.9355, 0.5212, 0.8188, 0.06911, 0.14, 0.1507, 0.04158, 0.06924, 0.5527, 0.06722, 0.08655, 0.007931, 0.7016, 0.7767, 0.9341, 0.1423]): _vg.add([_i], _w, 'REPLACE')
_vg = ob_muskox.vertex_groups.new(name='Head')
for _i, _w in zip([3, 10, 11, 12, 13, 22, 23, 34, 72, 73, 74, 75, 76, 77, 78, 79, 80, 81, 82, 83, 84, 85, 86, 87, 88, 89, 90, 91, 92, 93, 94, 95, 96, 97, 98, 106, 140, 141, 142, 143, 144, 145, 146, 147, 148, 149, 150, 151, 152, 153, 154, 155, 156, 157, 158], [0.05344, 1.0, 1.0, 1.0, 1.0, 1.0, 1.0, 0.009284, 0.05592, 0.469, 0.09842, 0.9274, 0.8588, 0.8504, 0.9523, 0.9273, 1.0, 1.0, 1.0, 1.0, 1.0, 1.0, 1.0, 1.0, 1.0, 1.0, 1.0, 1.0, 1.0, 1.0, 1.0, 1.0, 1.0, 1.0, 0.4304, 0.02734, 0.05773, 0.8566, 1.0, 1.0, 1.0, 1.0, 1.0, 1.0, 1.0, 1.0, 1.0, 1.0, 1.0, 1.0, 1.0, 1.0, 1.0, 1.0, 1.0]): _vg.add([_i], _w, 'REPLACE')
_vg = ob_muskox.vertex_groups.new(name='Body_Front')
for _i, _w in zip([24, 25, 26, 30, 31, 33, 34, 74, 99, 102, 103, 105, 106], [0.337, 0.01009, 0.07987, 0.3136, 0.5049, 0.06306, 0.07392, 0.01639, 0.1229, 0.3159, 0.5171, 0.06355, 0.07476]): _vg.add([_i], _w, 'REPLACE')
_vg = ob_muskox.vertex_groups.new(name='Body_Rear')
for _i, _w in zip([24, 25, 26, 71, 99, 103], [0.02962, 0.03793, 0.4006, 0.005309, 0.1799, 0.01186]): _vg.add([_i], _w, 'REPLACE')
_vg = ob_muskox.vertex_groups.new(name='Pelvis_Left')
for _i, _w in zip([25, 26, 27, 28, 29, 31, 52, 53, 54, 55, 56, 57, 58, 59, 60, 61, 68, 69, 70, 99, 100, 129, 160, 162], [0.3129, 0.08989, 0.5758, 0.1391, 0.7862, 0.03691, 0.8104, 0.8416, 0.8106, 0.2377, 0.1957, 0.962, 0.2142, 0.5136, 0.3298, 0.258, 0.7203, 0.102, 0.135, 0.03817, 0.09005, 0.0155, 0.06037, 0.02617]): _vg.add([_i], _w, 'REPLACE')
_vg = ob_muskox.vertex_groups.new(name='Leg_Left')
for _i, _w in zip([4, 7, 9, 27, 29, 52, 54, 55, 56, 58, 59, 60, 61, 62, 64], [0.9826, 0.7807, 0.8404, 0.006174, 0.09837, 0.1016, 0.09105, 0.7463, 0.7856, 0.7723, 0.4711, 0.6547, 0.7264, 0.9157, 0.01759]): _vg.add([_i], _w, 'REPLACE')
_vg = ob_muskox.vertex_groups.new(name='Shin_Left')
_vg = ob_muskox.vertex_groups.new(name='Foot_Left')
for _i, _w in zip([5, 6, 7, 8, 9, 62, 63, 64, 65, 66, 67], [1.023, 0.9805, 0.2193, 1.015, 0.1596, 0.08434, 0.9784, 0.9662, 0.9944, 0.9965, 0.9927]): _vg.add([_i], _w, 'REPLACE')
_vg = ob_muskox.vertex_groups.new(name='Pelvis_Right')
for _i, _w in zip([25, 26, 27, 28, 29, 31, 53, 68, 69, 70, 71, 99, 100, 101, 103, 124, 125, 126, 127, 128, 129, 130, 131, 132, 133, 161, 162], [0.2674, 0.1356, 0.06118, 0.02885, 0.03102, 0.02158, 0.004809, 0.2757, 0.5316, 0.1122, 0.0006141, 0.2714, 0.7402, 0.1299, 0.02638, 0.8472, 0.8421, 0.8138, 0.2356, 0.2134, 0.9328, 0.5918, 0.6071, 0.4186, 0.4269, 0.05503, 0.01264]): _vg.add([_i], _w, 'REPLACE')
_vg = ob_muskox.vertex_groups.new(name='Leg_Right')
for _i, _w in zip([16, 17, 19, 20, 69, 100, 125, 126, 127, 128, 130, 131, 132, 133, 134, 136], [0.9811, 0.00255, 0.9637, 0.9149, 0.004081, 0.09476, 0.0683, 0.08361, 0.7401, 0.7648, 0.3611, 0.3549, 0.549, 0.5384, 0.9949, 0.0125]): _vg.add([_i], _w, 'REPLACE')
_vg = ob_muskox.vertex_groups.new(name='Shin_Right')
_vg = ob_muskox.vertex_groups.new(name='Foot_Right')
for _i, _w in zip([17, 18, 19, 20, 21, 135, 136, 137, 138, 139], [0.9737, 1.023, 0.02268, 0.08508, 1.02, 0.9764, 0.9687, 0.9939, 0.9949, 0.9935]): _vg.add([_i], _w, 'REPLACE')
_vg = ob_muskox.vertex_groups.new(name='Butt')
for _i, _w in zip([25, 26, 27, 28, 29, 31, 53, 54, 68, 69, 70, 71, 99, 100, 101, 103, 124, 126, 159, 160, 161, 162, 163, 164, 165, 166, 167, 168, 169, 170, 171, 172, 173, 174, 175, 176, 177, 178, 179, 180, 182, 183, 184, 185, 186, 187], [0.3174, 0.1692, 0.3264, 0.7947, 0.0746, 0.03564, 0.04758, 0.069, 0.03248, 0.3252, 0.7139, 0.6071, 0.2693, 0.07242, 0.7956, 0.02297, 0.03482, 0.06438, 0.5924, 0.7694, 0.7802, 0.8626, 0.5151, 0.8437, 0.8595, 0.007983, 0.00798, 0.008008, 0.007965, 0.2619, 0.2273, 0.06191, 0.005605, 0.005225, 0.008427, 0.01586, 0.005784, 0.003114, 0.05886, 0.06367, 0.007821, 0.007669, 0.008279, 0.007927, 0.007948, 0.008081]): _vg.add([_i], _w, 'REPLACE')
_vg = ob_muskox.vertex_groups.new(name='Tail')
for _i, _w in zip([70, 71, 159, 160, 161, 162, 163, 164, 165, 166, 167, 168, 169, 170, 171, 172, 173, 174, 175, 176, 177, 178, 179, 180, 181, 182, 183, 184, 185, 186, 187], [0.005165, 0.3022, 0.3883, 0.1377, 0.1272, 0.06366, 0.4836, 0.1395, 0.1257, 0.9705, 0.9705, 0.9705, 0.9705, 0.7337, 0.7684, 0.9375, 0.9717, 0.9719, 0.9703, 0.9665, 0.9716, 0.973, 0.94, 0.9353, 0.9951, 0.9706, 0.9706, 0.9703, 0.9705, 0.9705, 0.9704]): _vg.add([_i], _w, 'REPLACE')
_vg = ob_muskox.vertex_groups.new(name='Shoulder_Left')
for _i, _w in zip([0, 2, 14, 24, 26, 30, 31, 32, 33, 34, 35, 36, 37, 38, 39, 52, 53, 99, 102, 103, 105, 106], [0.4325, 0.7162, 0.06106, 0.2303, 0.02794, 0.3025, 0.1382, 0.8306, 0.1452, 0.05322, 0.4816, 0.1883, 0.25, 0.01342, 0.1651, 0.01933, 0.0002122, 0.01479, 0.2645, 0.1283, 0.05664, 0.02897]): _vg.add([_i], _w, 'REPLACE')
_vg = ob_muskox.vertex_groups.new(name='Arm_Left')
for _i, _w in zip([0, 1, 2, 32, 35, 36, 37, 38, 39], [0.0617, 0.9905, 0.08348, 0.07548, 0.4672, 0.1273, 0.1604, 0.08402, 0.2413]): _vg.add([_i], _w, 'REPLACE')
_vg = ob_muskox.vertex_groups.new(name='Forearm_Left')
for _i, _w in zip([32, 36, 37, 38, 39, 40, 41, 43, 44, 45, 47], [0.01306, 0.6585, 0.5621, 0.8796, 0.5753, 0.01898, 0.9554, 0.9521, 0.03055, 0.971, 0.9403]): _vg.add([_i], _w, 'REPLACE')
_vg = ob_muskox.vertex_groups.new(name='Hand_Left')
for _i, _w in zip([40, 41, 42, 43, 44, 45, 46, 47, 48, 49, 50, 51], [0.9655, 0.03921, 0.9768, 0.04575, 0.9597, 0.008005, 1.032, 0.0597, 1.045, 0.9969, 1.002, 0.995]): _vg.add([_i], _w, 'REPLACE')
_vg = ob_muskox.vertex_groups.new(name='Shoulder_Right')
for _i, _w in zip([0, 2, 14, 24, 26, 30, 31, 33, 34, 99, 102, 103, 104, 105, 106, 107, 108, 109, 110, 111, 124, 125], [0.4324, 0.06105, 0.7161, 0.2304, 0.03139, 0.2639, 0.1251, 0.05652, 0.02857, 0.03208, 0.3032, 0.1423, 0.8304, 0.1453, 0.05353, 0.4816, 0.185, 0.2472, 0.004433, 0.1622, 0.004187, 0.0181]): _vg.add([_i], _w, 'REPLACE')
_vg = ob_muskox.vertex_groups.new(name='Arm_Right')
for _i, _w in zip([0, 14, 15, 104, 107, 108, 109, 110, 111], [0.0617, 0.08322, 0.9911, 0.07506, 0.4672, 0.1184, 0.1528, 0.07221, 0.2334]): _vg.add([_i], _w, 'REPLACE')
_vg = ob_muskox.vertex_groups.new(name='Forearm_Right')
for _i, _w in zip([104, 108, 109, 110, 111, 112, 114, 115, 116, 117, 119], [0.01433, 0.6712, 0.5731, 0.8966, 0.5866, 0.03038, 0.9512, 0.9526, 0.02244, 0.976, 0.9393]): _vg.add([_i], _w, 'REPLACE')
_vg = ob_muskox.vertex_groups.new(name='Hand_Right')
for _i, _w in zip([112, 113, 114, 115, 116, 118, 119, 120, 121, 122, 123], [0.9598, 0.976, 0.04754, 0.04483, 0.9638, 1.032, 0.06067, 1.045, 0.9969, 1.002, 0.9959]): _vg.add([_i], _w, 'REPLACE')
_m = ob_muskox.modifiers.new('Armature', 'ARMATURE')
_m.object = ob_armature
ob_point.location = (0.07516, 0.06189, 0.066)
ob_point.rotation_euler = (-0.8448, 0.6972, -0.3507)
ob_point.scale = (0.01, 0.01, 0.01)
ob_point.lineart.crease_threshold = 0.0

# ---- collection membership
col_collection_1.objects.link(ob_armature)
col_collection_1.objects.link(ob_muskox)
col_collection_1.objects.link(ob_point)

# ---- scene / render settings (as saved in the file)
scene.frame_start = 1; scene.frame_end = 250; scene.frame_set(24)
scene.render.engine = 'CYCLES'
scene.render.resolution_percentage = 50
scene.render.dither_intensity = 0.0
scene.cycles.use_denoising = False
scene.cycles.samples = 10
scene.cycles.sampling_pattern = 'TABULATED_SOBOL'
scene.cycles.light_sampling_threshold = 0.0
scene.cycles.use_adaptive_sampling = False
scene.cycles.use_light_tree = False
scene.cycles.blur_glossy = 0.0
scene.cycles.pixel_filter_type = 'GAUSSIAN'
scene.cycles.sample_clamp_indirect = 0.0
scene.view_settings.view_transform = 'Standard'
bpy.context.view_layer.update()

# ---- added for rendering (the .blend has no active camera): camera
cam_auto = bpy.data.cameras.new('AutoCamera')
cam_auto.lens = 50.0
cam_auto.sensor_width = 36.0
cam_auto.clip_end = 1000.0
ob_auto_camera = bpy.data.objects.new('AutoCamera', cam_auto)
scene.collection.objects.link(ob_auto_camera)
ob_auto_camera.location = (6.52079, -7.83651, 6.80227)
ob_auto_camera.rotation_euler = (1.09748, -7.21219e-08, 0.694738)
scene.camera = ob_auto_camera
bpy.context.view_layer.update()
